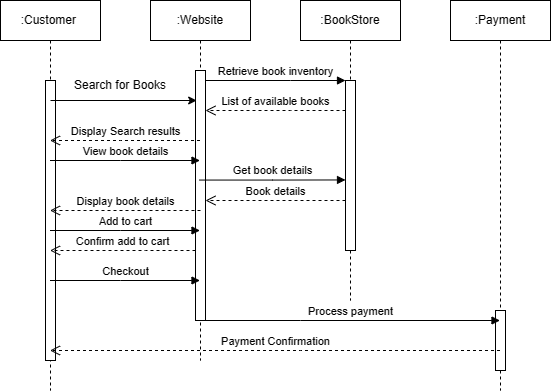

The diagram above was exported from draw.io. Its source (the exported page's mxGraphModel, read from the mxfile embedded in the PNG):
<mxGraphModel dx="2236" dy="785" grid="1" gridSize="10" guides="1" tooltips="1" connect="1" arrows="1" fold="1" page="1" pageScale="1" pageWidth="850" pageHeight="1100" math="0" shadow="0">
  <root>
    <mxCell id="0" />
    <mxCell id="1" parent="0" />
    <mxCell id="aM9ryv3xv72pqoxQDRHE-1" value=":Website" style="shape=umlLifeline;perimeter=lifelinePerimeter;whiteSpace=wrap;html=1;container=0;dropTarget=0;collapsible=0;recursiveResize=0;outlineConnect=0;portConstraint=eastwest;newEdgeStyle={&quot;edgeStyle&quot;:&quot;elbowEdgeStyle&quot;,&quot;elbow&quot;:&quot;vertical&quot;,&quot;curved&quot;:0,&quot;rounded&quot;:0};" parent="1" vertex="1">
      <mxGeometry x="40" y="40" width="100" height="360" as="geometry" />
    </mxCell>
    <mxCell id="aM9ryv3xv72pqoxQDRHE-2" value="" style="html=1;points=[];perimeter=orthogonalPerimeter;outlineConnect=0;targetShapes=umlLifeline;portConstraint=eastwest;newEdgeStyle={&quot;edgeStyle&quot;:&quot;elbowEdgeStyle&quot;,&quot;elbow&quot;:&quot;vertical&quot;,&quot;curved&quot;:0,&quot;rounded&quot;:0};" parent="aM9ryv3xv72pqoxQDRHE-1" vertex="1">
      <mxGeometry x="45" y="70" width="10" height="250" as="geometry" />
    </mxCell>
    <mxCell id="aM9ryv3xv72pqoxQDRHE-5" value=":BookStore" style="shape=umlLifeline;perimeter=lifelinePerimeter;whiteSpace=wrap;html=1;container=0;dropTarget=0;collapsible=0;recursiveResize=0;outlineConnect=0;portConstraint=eastwest;newEdgeStyle={&quot;edgeStyle&quot;:&quot;elbowEdgeStyle&quot;,&quot;elbow&quot;:&quot;vertical&quot;,&quot;curved&quot;:0,&quot;rounded&quot;:0};" parent="1" vertex="1">
      <mxGeometry x="190" y="40" width="100" height="300" as="geometry" />
    </mxCell>
    <mxCell id="aM9ryv3xv72pqoxQDRHE-6" value="" style="html=1;points=[];perimeter=orthogonalPerimeter;outlineConnect=0;targetShapes=umlLifeline;portConstraint=eastwest;newEdgeStyle={&quot;edgeStyle&quot;:&quot;elbowEdgeStyle&quot;,&quot;elbow&quot;:&quot;vertical&quot;,&quot;curved&quot;:0,&quot;rounded&quot;:0};" parent="aM9ryv3xv72pqoxQDRHE-5" vertex="1">
      <mxGeometry x="45" y="80" width="10" height="170" as="geometry" />
    </mxCell>
    <mxCell id="aM9ryv3xv72pqoxQDRHE-7" value="Retrieve book inventory" style="html=1;verticalAlign=bottom;endArrow=block;edgeStyle=elbowEdgeStyle;elbow=vertical;curved=0;rounded=0;" parent="1" source="aM9ryv3xv72pqoxQDRHE-2" target="aM9ryv3xv72pqoxQDRHE-6" edge="1">
      <mxGeometry relative="1" as="geometry">
        <mxPoint x="195" y="130" as="sourcePoint" />
        <Array as="points">
          <mxPoint x="180" y="120" />
        </Array>
      </mxGeometry>
    </mxCell>
    <mxCell id="aM9ryv3xv72pqoxQDRHE-8" value="List of available books" style="html=1;verticalAlign=bottom;endArrow=open;dashed=1;endSize=8;edgeStyle=elbowEdgeStyle;elbow=vertical;curved=0;rounded=0;" parent="1" source="aM9ryv3xv72pqoxQDRHE-6" target="aM9ryv3xv72pqoxQDRHE-2" edge="1">
      <mxGeometry relative="1" as="geometry">
        <mxPoint x="195" y="205" as="targetPoint" />
        <Array as="points">
          <mxPoint x="180" y="150" />
        </Array>
      </mxGeometry>
    </mxCell>
    <mxCell id="kyCDcOvZ0czLDTHodb9r-10" value=":Payment" style="shape=umlLifeline;perimeter=lifelinePerimeter;whiteSpace=wrap;html=1;container=0;dropTarget=0;collapsible=0;recursiveResize=0;outlineConnect=0;portConstraint=eastwest;newEdgeStyle={&quot;edgeStyle&quot;:&quot;elbowEdgeStyle&quot;,&quot;elbow&quot;:&quot;vertical&quot;,&quot;curved&quot;:0,&quot;rounded&quot;:0};" parent="1" vertex="1">
      <mxGeometry x="340" y="40" width="100" height="390" as="geometry" />
    </mxCell>
    <mxCell id="kyCDcOvZ0czLDTHodb9r-11" value="" style="html=1;points=[];perimeter=orthogonalPerimeter;outlineConnect=0;targetShapes=umlLifeline;portConstraint=eastwest;newEdgeStyle={&quot;edgeStyle&quot;:&quot;elbowEdgeStyle&quot;,&quot;elbow&quot;:&quot;vertical&quot;,&quot;curved&quot;:0,&quot;rounded&quot;:0};" parent="kyCDcOvZ0czLDTHodb9r-10" vertex="1">
      <mxGeometry x="45" y="310" width="10" height="60" as="geometry" />
    </mxCell>
    <mxCell id="kyCDcOvZ0czLDTHodb9r-15" value=":Customer&amp;nbsp;" style="shape=umlLifeline;perimeter=lifelinePerimeter;whiteSpace=wrap;html=1;container=0;dropTarget=0;collapsible=0;recursiveResize=0;outlineConnect=0;portConstraint=eastwest;newEdgeStyle={&quot;edgeStyle&quot;:&quot;elbowEdgeStyle&quot;,&quot;elbow&quot;:&quot;vertical&quot;,&quot;curved&quot;:0,&quot;rounded&quot;:0};" parent="1" vertex="1">
      <mxGeometry x="-110" y="40" width="100" height="390" as="geometry" />
    </mxCell>
    <mxCell id="kyCDcOvZ0czLDTHodb9r-16" value="" style="html=1;points=[];perimeter=orthogonalPerimeter;outlineConnect=0;targetShapes=umlLifeline;portConstraint=eastwest;newEdgeStyle={&quot;edgeStyle&quot;:&quot;elbowEdgeStyle&quot;,&quot;elbow&quot;:&quot;vertical&quot;,&quot;curved&quot;:0,&quot;rounded&quot;:0};" parent="kyCDcOvZ0czLDTHodb9r-15" vertex="1">
      <mxGeometry x="45" y="80" width="10" height="280" as="geometry" />
    </mxCell>
    <mxCell id="kyCDcOvZ0czLDTHodb9r-22" value="" style="endArrow=classic;html=1;rounded=0;" parent="1" edge="1">
      <mxGeometry width="50" height="50" relative="1" as="geometry">
        <mxPoint x="-59.99666666666651" y="140" as="sourcePoint" />
        <mxPoint x="86.17" y="140" as="targetPoint" />
      </mxGeometry>
    </mxCell>
    <mxCell id="kyCDcOvZ0czLDTHodb9r-24" value="Search for Books" style="text;html=1;align=center;verticalAlign=middle;whiteSpace=wrap;rounded=0;" parent="1" vertex="1">
      <mxGeometry x="-50" y="110" width="120" height="30" as="geometry" />
    </mxCell>
    <mxCell id="kyCDcOvZ0czLDTHodb9r-26" value="Display Search results" style="html=1;verticalAlign=bottom;endArrow=open;dashed=1;endSize=8;edgeStyle=elbowEdgeStyle;elbow=vertical;curved=0;rounded=0;" parent="1" source="aM9ryv3xv72pqoxQDRHE-1" target="kyCDcOvZ0czLDTHodb9r-15" edge="1">
      <mxGeometry relative="1" as="geometry">
        <mxPoint x="105" y="290" as="targetPoint" />
        <Array as="points">
          <mxPoint x="10" y="180" />
        </Array>
        <mxPoint x="245" y="290" as="sourcePoint" />
      </mxGeometry>
    </mxCell>
    <mxCell id="kyCDcOvZ0czLDTHodb9r-27" value="View book details" style="html=1;verticalAlign=bottom;endArrow=block;edgeStyle=elbowEdgeStyle;elbow=vertical;curved=0;rounded=0;" parent="1" source="kyCDcOvZ0czLDTHodb9r-15" target="aM9ryv3xv72pqoxQDRHE-1" edge="1">
      <mxGeometry relative="1" as="geometry">
        <mxPoint x="105" y="130" as="sourcePoint" />
        <Array as="points">
          <mxPoint x="10" y="200" />
        </Array>
        <mxPoint x="245" y="130" as="targetPoint" />
      </mxGeometry>
    </mxCell>
    <mxCell id="kyCDcOvZ0czLDTHodb9r-28" value="Display book details" style="html=1;verticalAlign=bottom;endArrow=open;dashed=1;endSize=8;edgeStyle=elbowEdgeStyle;elbow=vertical;curved=0;rounded=0;" parent="1" target="kyCDcOvZ0czLDTHodb9r-15" edge="1">
      <mxGeometry relative="1" as="geometry">
        <mxPoint x="105" y="290" as="targetPoint" />
        <Array as="points">
          <mxPoint x="90" y="250" />
        </Array>
        <mxPoint x="90" y="250" as="sourcePoint" />
      </mxGeometry>
    </mxCell>
    <mxCell id="kyCDcOvZ0czLDTHodb9r-32" value="Add to cart" style="html=1;verticalAlign=bottom;endArrow=block;edgeStyle=elbowEdgeStyle;elbow=vertical;curved=0;rounded=0;" parent="1" source="kyCDcOvZ0czLDTHodb9r-15" target="aM9ryv3xv72pqoxQDRHE-1" edge="1">
      <mxGeometry relative="1" as="geometry">
        <mxPoint x="105" y="130" as="sourcePoint" />
        <Array as="points">
          <mxPoint x="10" y="270" />
        </Array>
        <mxPoint x="245" y="130" as="targetPoint" />
      </mxGeometry>
    </mxCell>
    <mxCell id="kyCDcOvZ0czLDTHodb9r-34" value="Confirm add to cart" style="html=1;verticalAlign=bottom;endArrow=open;dashed=1;endSize=8;edgeStyle=elbowEdgeStyle;elbow=vertical;curved=0;rounded=0;" parent="1" source="aM9ryv3xv72pqoxQDRHE-2" target="kyCDcOvZ0czLDTHodb9r-15" edge="1">
      <mxGeometry relative="1" as="geometry">
        <mxPoint x="-60" y="300" as="targetPoint" />
        <Array as="points">
          <mxPoint x="35" y="290" />
        </Array>
        <mxPoint x="80" y="300" as="sourcePoint" />
      </mxGeometry>
    </mxCell>
    <mxCell id="kyCDcOvZ0czLDTHodb9r-35" value="Checkout" style="html=1;verticalAlign=bottom;endArrow=block;edgeStyle=elbowEdgeStyle;elbow=vertical;curved=0;rounded=0;" parent="1" source="kyCDcOvZ0czLDTHodb9r-15" target="aM9ryv3xv72pqoxQDRHE-1" edge="1">
      <mxGeometry relative="1" as="geometry">
        <mxPoint x="105" y="130" as="sourcePoint" />
        <Array as="points">
          <mxPoint x="10" y="320" />
        </Array>
        <mxPoint x="245" y="130" as="targetPoint" />
      </mxGeometry>
    </mxCell>
    <mxCell id="kyCDcOvZ0czLDTHodb9r-36" value="Get book details" style="html=1;verticalAlign=bottom;endArrow=block;edgeStyle=elbowEdgeStyle;elbow=horizontal;curved=0;rounded=0;" parent="1" edge="1">
      <mxGeometry relative="1" as="geometry">
        <mxPoint x="89" y="219.56" as="sourcePoint" />
        <Array as="points" />
        <mxPoint x="235" y="219.44888888888892" as="targetPoint" />
      </mxGeometry>
    </mxCell>
    <mxCell id="kyCDcOvZ0czLDTHodb9r-37" value="Book details" style="html=1;verticalAlign=bottom;endArrow=open;dashed=1;endSize=8;edgeStyle=elbowEdgeStyle;elbow=vertical;curved=0;rounded=0;" parent="1" source="aM9ryv3xv72pqoxQDRHE-6" target="aM9ryv3xv72pqoxQDRHE-2" edge="1">
      <mxGeometry relative="1" as="geometry">
        <mxPoint x="105" y="160" as="targetPoint" />
        <Array as="points">
          <mxPoint x="190" y="240" />
        </Array>
        <mxPoint x="245" y="160" as="sourcePoint" />
      </mxGeometry>
    </mxCell>
    <mxCell id="kyCDcOvZ0czLDTHodb9r-39" value="Process payment" style="html=1;verticalAlign=bottom;endArrow=block;edgeStyle=elbowEdgeStyle;elbow=vertical;curved=0;rounded=0;" parent="1" source="aM9ryv3xv72pqoxQDRHE-1" target="kyCDcOvZ0czLDTHodb9r-10" edge="1">
      <mxGeometry relative="1" as="geometry">
        <mxPoint x="105" y="130" as="sourcePoint" />
        <Array as="points">
          <mxPoint x="190" y="360" />
        </Array>
        <mxPoint x="245" y="130" as="targetPoint" />
      </mxGeometry>
    </mxCell>
    <mxCell id="kyCDcOvZ0czLDTHodb9r-40" value="Payment Confirmation" style="html=1;verticalAlign=bottom;endArrow=open;dashed=1;endSize=8;edgeStyle=elbowEdgeStyle;elbow=vertical;curved=0;rounded=0;" parent="1" source="kyCDcOvZ0czLDTHodb9r-10" target="kyCDcOvZ0czLDTHodb9r-15" edge="1">
      <mxGeometry relative="1" as="geometry">
        <mxPoint x="105" y="250" as="targetPoint" />
        <Array as="points">
          <mxPoint x="190" y="390" />
        </Array>
        <mxPoint x="245" y="250" as="sourcePoint" />
      </mxGeometry>
    </mxCell>
  </root>
</mxGraphModel>